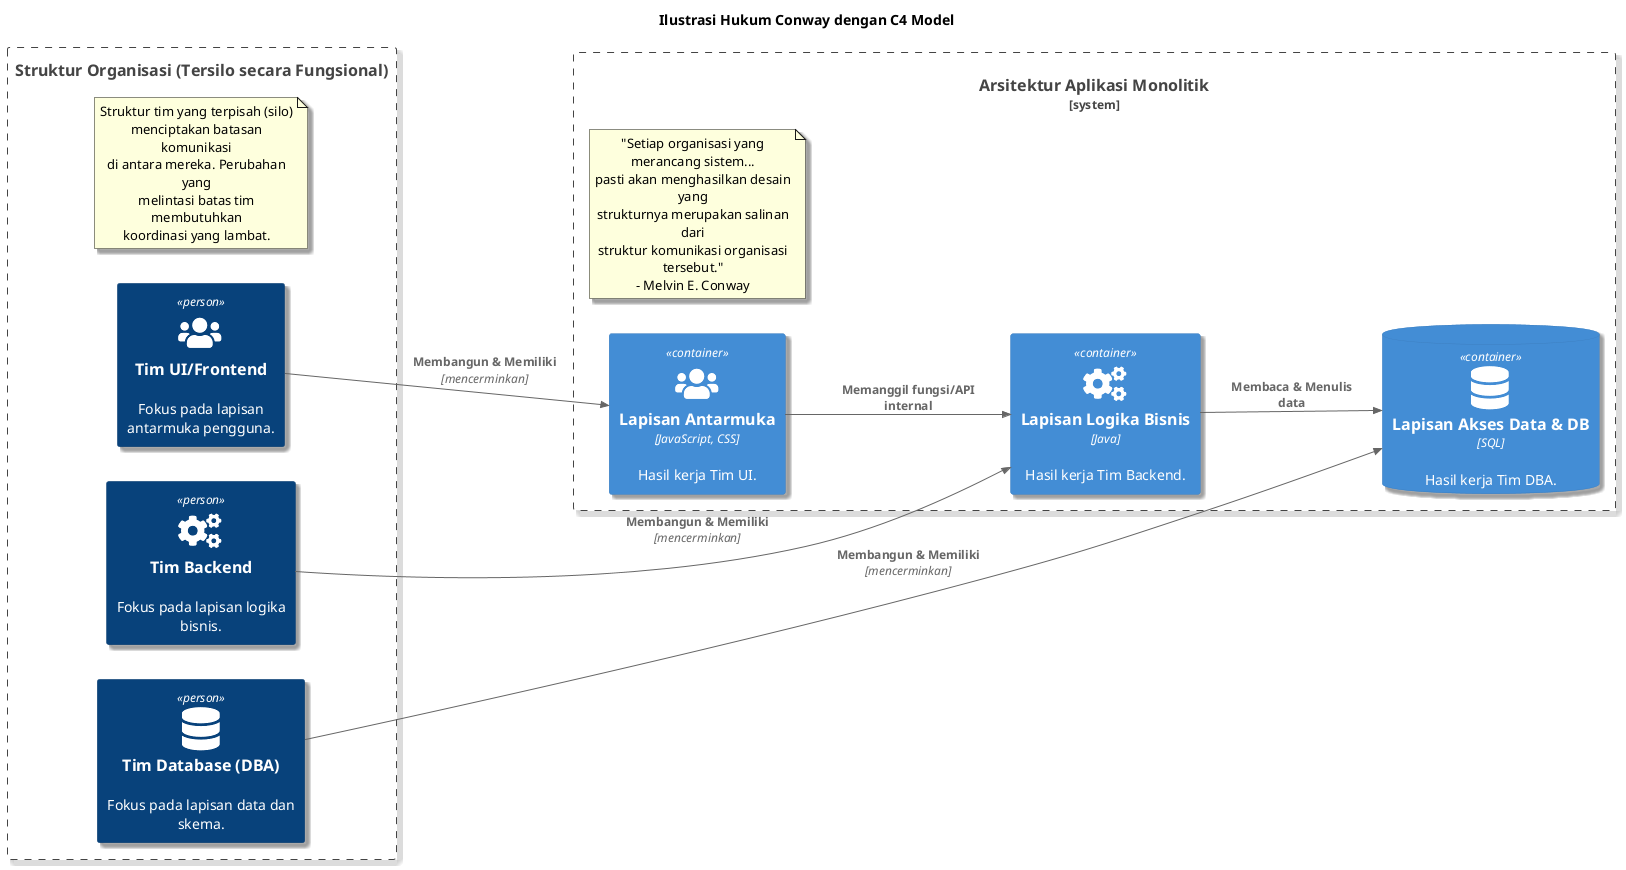

The diagram above was rendered by PlantUML. Its source (embedded in the PNG):
@startuml
!define C4_STRICT
!include https://raw.githubusercontent.com/plantuml-stdlib/C4-PlantUML/master/C4_Container.puml
' --- Ikon dari Font Awesome ---
!include https://raw.githubusercontent.com/tupadr3/plantuml-icon-font-sprites/master/font-awesome-5/users.puml
!include https://raw.githubusercontent.com/tupadr3/plantuml-icon-font-sprites/master/font-awesome-5/cogs.puml
!include https://raw.githubusercontent.com/tupadr3/plantuml-icon-font-sprites/master/font-awesome-5/database.puml

' --- Konfigurasi Tampilan ---
title Ilustrasi Hukum Conway dengan C4 Model
skinparam shadowing true
left to right direction

' =================================================
' === BAGIAN 1: STRUKTUR ORGANISASI (PENYEBAB) ===
' =================================================
Boundary(org_boundary, "Struktur Organisasi (Tersilo secara Fungsional)") {
  Person(ui_team, "Tim UI/Frontend", "Fokus pada lapisan antarmuka pengguna.", $sprite="users")
  Person(backend_team, "Tim Backend", "Fokus pada lapisan logika bisnis.", $sprite="cogs")
  Person(dba_team, "Tim Database (DBA)", "Fokus pada lapisan data dan skema.", $sprite="database")

  note as OrgNote
    Struktur tim yang terpisah (silo)
    menciptakan batasan komunikasi
    di antara mereka. Perubahan yang
    melintasi batas tim membutuhkan
    koordinasi yang lambat.
  end note
}

' =============================================
' === BAGIAN 2: ARSITEKTUR SISTEM (AKIBAT) ===
' =============================================
System_Boundary(app_boundary, "Arsitektur Aplikasi Monolitik") {
    Container(ui_layer, "Lapisan Antarmuka", "JavaScript, CSS", "Hasil kerja Tim UI.", $sprite="users")
    Container(logic_layer, "Lapisan Logika Bisnis", "Java", "Hasil kerja Tim Backend.", $sprite="cogs")
    ContainerDb(data_layer, "Lapisan Akses Data & DB", "SQL", "Hasil kerja Tim DBA.", $sprite="database")

    Rel(ui_layer, logic_layer, "Memanggil fungsi/API internal")
    Rel(logic_layer, data_layer, "Membaca & Menulis data")

    note as ArchNote
     "Setiap organisasi yang merancang sistem...
     pasti akan menghasilkan desain yang
     strukturnya merupakan salinan dari
     struktur komunikasi organisasi tersebut."
     - Melvin E. Conway
    end note
}

' =================================================================
' === HUBUNGAN: Organisasi Mencerminkan Desain Sistem ===
' =================================================================
Rel(ui_team, ui_layer, "Membangun & Memiliki", "mencerminkan")
Rel(backend_team, logic_layer, "Membangun & Memiliki", "mencerminkan")
Rel(dba_team, data_layer, "Membangun & Memiliki", "mencerminkan")

@enduml